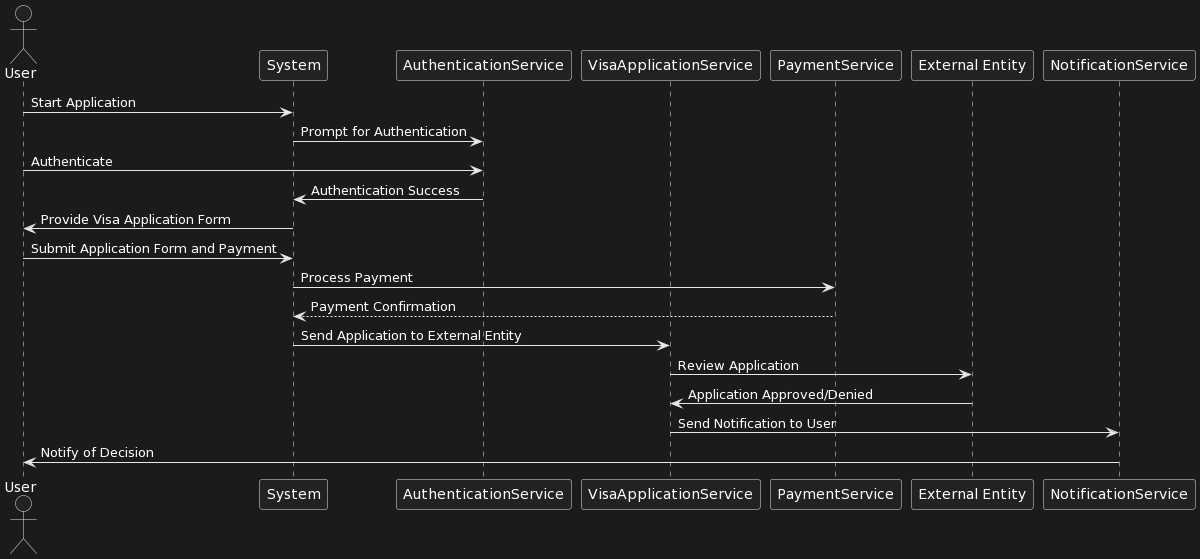

The diagram above was rendered by PlantUML. Its source (embedded in the PNG):
@startuml
actor User
participant "System" as Sys
participant "AuthenticationService" as Auth
participant "VisaApplicationService" as AppSvc
participant "PaymentService" as Payment
participant "External Entity" as Entity
participant "NotificationService" as Notify

User -> Sys: Start Application
Sys -> Auth: Prompt for Authentication
User -> Auth: Authenticate
Auth -> Sys: Authentication Success
Sys -> User: Provide Visa Application Form
User -> Sys: Submit Application Form and Payment
Sys -> Payment: Process Payment
Payment --> Sys: Payment Confirmation
Sys -> AppSvc: Send Application to External Entity
AppSvc -> Entity: Review Application
Entity -> AppSvc: Application Approved/Denied
AppSvc -> Notify: Send Notification to User
Notify -> User: Notify of Decision
@enduml